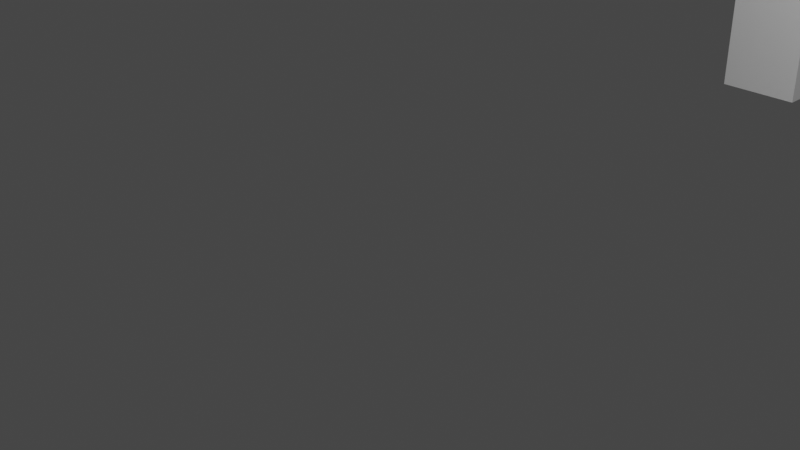 # Source: rail.blend  (saved by Blender 2.91.10; exported with 4.5.12 LTS)
import bpy
from mathutils import Matrix  # noqa: F401  (used for matrix-valued properties, if any)

bpy.ops.wm.read_factory_settings(use_empty=True)
scene = bpy.context.scene
scene.name = 'Scene'

# ---- collections
col_collection = bpy.data.collections.new('Collection'); scene.collection.children.link(col_collection)

# ---- materials (node trees are filled in below, after node groups)
mat_material = bpy.data.materials.new('Material')
mat_material.alpha_threshold = 0.0
mat_material.use_transparent_shadow = False
mat_material.line_color = (0.0, 0.0, 0.0, 1.0)

# ---- material node trees
mat_material.use_nodes = True; mat_material.node_tree.nodes.clear()
_N = mat_material.node_tree.nodes; _L = mat_material.node_tree.links
n0 = _N.new('ShaderNodeOutputMaterial'); n0.name = 'Material Output'; n0.location = (300, 300)
n1 = _N.new('ShaderNodeBsdfPrincipled'); n1.name = 'Principled BSDF'; n1.location = (10, 300)
n1.distribution = 'GGX'
n1.subsurface_method = 'BURLEY'
n1.inputs[2].default_value = 0.4
n1.inputs[3].default_value = 1.45
n1.inputs[27].default_value = (0.0, 0.0, 0.0, 1.0)
n1.inputs[28].default_value = 1.0
_L.new(n1.outputs[0], n0.inputs[0])
n0.is_active_output = True

# ---- world
world_world = bpy.data.worlds.new('World'); scene.world = world_world
world_world.use_nodes = True; world_world.node_tree.nodes.clear()
_N = world_world.node_tree.nodes; _L = world_world.node_tree.links
n0 = _N.new('ShaderNodeOutputWorld'); n0.name = 'World Output'; n0.location = (300, 300)
n1 = _N.new('ShaderNodeBackground'); n1.name = 'Background'; n1.location = (10, 300)
n1.inputs[0].default_value = (0.05088, 0.05088, 0.05088, 1.0)
_L.new(n1.outputs[0], n0.inputs[0])
n0.is_active_output = True
world_world.color = (0.05088, 0.05088, 0.05088)
world_world.use_sun_shadow = False
world_world.sun_shadow_jitter_overblur = 0.0

# ---- cameras
cam_camera = bpy.data.cameras.new('Camera')
cam_camera.clip_end = 100.0
cam_camera.ortho_scale = 7.314

# ---- lights
light_light = bpy.data.lights.new('Light', 'POINT')
light_light.transmission_factor = 0.0
light_light.energy = 1000.0
light_light.shadow_soft_size = 0.1
light_light.shadow_maximum_resolution = 0.006
light_light.use_absolute_resolution = True

# ---- meshes
me_cube = bpy.data.meshes.new('Cube')
me_cube.from_pydata([(0.0, 6.5, 1.0), (0.0, 6.5, -1.0), (0.0, -6.5, 1.0), (0.0, -6.5, -1.0), (-1.0, 6.5, 1.0), (-1.0, 6.5, -1.0), (-1.0, -6.5, 1.0), (-1.0, -6.5, -1.0)], [], [(0, 4, 6, 2), (3, 2, 6, 7), (7, 6, 4, 5), (5, 1, 3, 7), (1, 0, 2, 3), (5, 4, 0, 1)])
_uv = me_cube.uv_layers.new(name='UVMap')
_uv.uv.foreach_set('vector', [0.625, 0.5, 0.875, 0.5, 0.875, 0.75, 0.625, 0.75, 0.375, 0.75, 0.625, 0.75, 0.625, 1.0, 0.375, 1.0, 0.375, 0.0, 0.625, 0.0, 0.625, 0.25, 0.375, 0.25, 0.125, 0.5, 0.375, 0.5, 0.375, 0.75, 0.125, 0.75, 0.375, 0.5, 0.625, 0.5, 0.625, 0.75, 0.375, 0.75, 0.375, 0.25, 0.625, 0.25, 0.625, 0.5, 0.375, 0.5])
me_cube.materials.append(mat_material)
me_cube.use_remesh_preserve_volume = False
me_cube.use_remesh_preserve_attributes = False
me_cube.use_mirror_vertex_groups = False
me_cube.update()
me_cube_001 = bpy.data.meshes.new('Cube.001')
me_cube_001.from_pydata([(-1.0, 0.0, -1.0), (-1.0, 0.0, 4.0), (-1.0, 1.0, -1.0), (-1.0, 1.0, 4.0), (0.0, 0.0, -1.0), (0.0, 0.0, 3.0), (0.0, 1.0, -1.0), (0.0, 1.0, 3.0)], [], [(0, 1, 3, 2), (2, 3, 7, 6), (6, 7, 5, 4), (4, 5, 1, 0), (2, 6, 4, 0), (7, 3, 1, 5)])
_uv = me_cube_001.uv_layers.new(name='UVMap')
_uv.uv.foreach_set('vector', [0.375, 0.0, 0.625, 0.0, 0.625, 0.25, 0.375, 0.25, 0.375, 0.25, 0.625, 0.25, 0.625, 0.5, 0.375, 0.5, 0.375, 0.5, 0.625, 0.5, 0.625, 0.75, 0.375, 0.75, 0.375, 0.75, 0.625, 0.75, 0.625, 1.0, 0.375, 1.0, 0.125, 0.5, 0.375, 0.5, 0.375, 0.75, 0.125, 0.75, 0.625, 0.5, 0.875, 0.5, 0.875, 0.75, 0.625, 0.75])
me_cube_001.use_remesh_fix_poles = True
me_cube_001.use_remesh_preserve_attributes = False
me_cube_001.use_mirror_vertex_groups = False
me_cube_001.update()
me_cube_002 = bpy.data.meshes.new('Cube.002')
me_cube_002.from_pydata([(-1.0, 0.0, -1.0), (-1.0, 0.0, 4.0), (-1.0, 1.0, -1.0), (-1.0, 1.0, 4.0), (0.0, 0.0, -1.0), (0.0, 0.0, 3.0), (0.0, 1.0, -1.0), (0.0, 1.0, 3.0)], [], [(0, 1, 3, 2), (2, 3, 7, 6), (6, 7, 5, 4), (4, 5, 1, 0), (2, 6, 4, 0), (7, 3, 1, 5)])
_uv = me_cube_002.uv_layers.new(name='UVMap')
_uv.uv.foreach_set('vector', [0.375, 0.0, 0.625, 0.0, 0.625, 0.25, 0.375, 0.25, 0.375, 0.25, 0.625, 0.25, 0.625, 0.5, 0.375, 0.5, 0.375, 0.5, 0.625, 0.5, 0.625, 0.75, 0.375, 0.75, 0.375, 0.75, 0.625, 0.75, 0.625, 1.0, 0.375, 1.0, 0.125, 0.5, 0.375, 0.5, 0.375, 0.75, 0.125, 0.75, 0.625, 0.5, 0.875, 0.5, 0.875, 0.75, 0.625, 0.75])
me_cube_002.use_remesh_fix_poles = True
me_cube_002.use_remesh_preserve_attributes = False
me_cube_002.use_mirror_vertex_groups = False
me_cube_002.update()

# ---- objects
ob_cube = bpy.data.objects.new('Cube', me_cube)
ob_light = bpy.data.objects.new('Light', light_light)
ob_camera = bpy.data.objects.new('Camera', cam_camera)
ob_cube_001 = bpy.data.objects.new('Cube.001', me_cube_001)
ob_cube_002 = bpy.data.objects.new('Cube.002', me_cube_002)

# ---- transforms, parenting, visibility, modifiers, constraints
ob_cube.location = (0.0, 0.0, 4.0)
ob_cube.scale = (1.0, 2.0, 1.0)
ob_cube.lock_rotations_4d = False
ob_cube.empty_display_type = 'ARROWS'
ob_cube.lineart.crease_threshold = 0.0
ob_light.location = (4.076, 1.005, 5.904)
ob_light.rotation_euler = (0.6503, 0.05522, 1.866)
ob_light.lock_rotations_4d = False
ob_light.empty_display_type = 'ARROWS'
ob_light.color = (0.0, 0.0, 0.0, 0.0)
ob_light.lineart.crease_threshold = 0.0
ob_camera.location = (7.359, -6.926, 4.958)
ob_camera.rotation_euler = (1.109, 0.0, 0.8149)
ob_camera.lock_rotations_4d = False
ob_camera.empty_display_type = 'ARROWS'
ob_camera.color = (0.0, 0.0, 0.0, 0.0)
ob_camera.display_type = 'WIRE'
ob_camera.lineart.crease_threshold = 0.0
ob_cube_001.location = (1.0, -7.0, 1.0)
ob_cube_001.lineart.crease_threshold = 0.0
ob_cube_002.location = (1.0, 6.0, 1.0)
ob_cube_002.lineart.crease_threshold = 0.0

# ---- collection membership
col_collection.objects.link(ob_cube)
col_collection.objects.link(ob_light)
col_collection.objects.link(ob_camera)
col_collection.objects.link(ob_cube_001)
col_collection.objects.link(ob_cube_002)

# ---- scene / render settings (as saved in the file)
scene.camera = ob_camera
scene.frame_start = 1; scene.frame_end = 250; scene.frame_set(1)
scene.render.engine = 'BLENDER_EEVEE_NEXT'
scene.cycles.use_denoising = False
scene.cycles.samples = 128
scene.cycles.sampling_pattern = 'TABULATED_SOBOL'
scene.cycles.use_adaptive_sampling = False
scene.cycles.use_light_tree = False
scene.view_settings.view_transform = 'Filmic'
bpy.context.view_layer.update()
